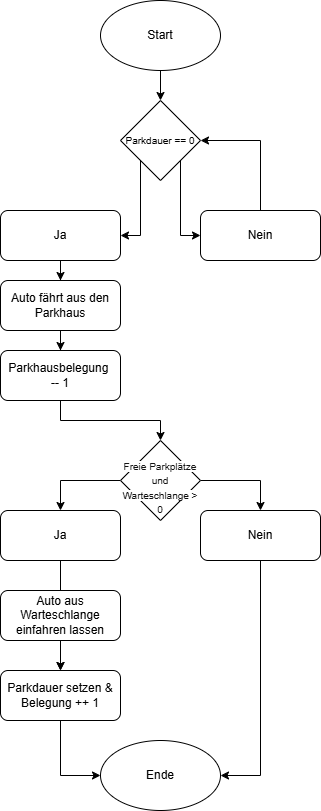

The diagram above was exported from draw.io. Its source (the exported page's mxGraphModel, read from the mxfile embedded in the PNG):
<mxGraphModel dx="1350" dy="706" grid="1" gridSize="10" guides="1" tooltips="1" connect="1" arrows="1" fold="1" page="1" pageScale="1" pageWidth="827" pageHeight="1169" math="0" shadow="0">
  <root>
    <mxCell id="0" />
    <mxCell id="1" parent="0" />
    <mxCell id="VMv5qs5cQxfZvED7wA-x-5" edge="1" parent="1" source="VMv5qs5cQxfZvED7wA-x-1" style="edgeStyle=orthogonalEdgeStyle;rounded=0;orthogonalLoop=1;jettySize=auto;html=1;" target="VMv5qs5cQxfZvED7wA-x-4" value="">
      <mxGeometry relative="1" as="geometry" />
    </mxCell>
    <mxCell id="VMv5qs5cQxfZvED7wA-x-1" parent="1" style="ellipse;whiteSpace=wrap;html=1;" value="Start" vertex="1">
      <mxGeometry height="70" width="120" x="354" y="40" as="geometry" />
    </mxCell>
    <mxCell id="VMv5qs5cQxfZvED7wA-x-9" edge="1" parent="1" source="VMv5qs5cQxfZvED7wA-x-4" style="edgeStyle=orthogonalEdgeStyle;rounded=0;orthogonalLoop=1;jettySize=auto;html=1;exitX=0;exitY=1;exitDx=0;exitDy=0;entryX=1;entryY=0.5;entryDx=0;entryDy=0;" target="VMv5qs5cQxfZvED7wA-x-6">
      <mxGeometry relative="1" as="geometry" />
    </mxCell>
    <mxCell id="VMv5qs5cQxfZvED7wA-x-10" edge="1" parent="1" source="VMv5qs5cQxfZvED7wA-x-4" style="edgeStyle=orthogonalEdgeStyle;rounded=0;orthogonalLoop=1;jettySize=auto;html=1;exitX=1;exitY=1;exitDx=0;exitDy=0;entryX=0;entryY=0.5;entryDx=0;entryDy=0;" target="VMv5qs5cQxfZvED7wA-x-7">
      <mxGeometry relative="1" as="geometry" />
    </mxCell>
    <mxCell id="VMv5qs5cQxfZvED7wA-x-4" parent="1" style="rhombus;whiteSpace=wrap;html=1;" value="&lt;font style=&quot;font-size: 10px;&quot;&gt;Parkdauer == 0&lt;/font&gt;" vertex="1">
      <mxGeometry height="80" width="80" x="374" y="140" as="geometry" />
    </mxCell>
    <mxCell id="VMv5qs5cQxfZvED7wA-x-31" edge="1" parent="1" source="VMv5qs5cQxfZvED7wA-x-6" style="edgeStyle=orthogonalEdgeStyle;rounded=0;orthogonalLoop=1;jettySize=auto;html=1;" target="VMv5qs5cQxfZvED7wA-x-30" value="">
      <mxGeometry relative="1" as="geometry" />
    </mxCell>
    <mxCell id="VMv5qs5cQxfZvED7wA-x-6" parent="1" style="rounded=1;whiteSpace=wrap;html=1;" value="Ja" vertex="1">
      <mxGeometry height="50" width="120" x="254" y="250" as="geometry" />
    </mxCell>
    <mxCell id="VMv5qs5cQxfZvED7wA-x-8" edge="1" parent="1" source="VMv5qs5cQxfZvED7wA-x-7" style="edgeStyle=orthogonalEdgeStyle;rounded=0;orthogonalLoop=1;jettySize=auto;html=1;entryX=1;entryY=0.5;entryDx=0;entryDy=0;" target="VMv5qs5cQxfZvED7wA-x-4">
      <mxGeometry relative="1" as="geometry" />
    </mxCell>
    <mxCell id="VMv5qs5cQxfZvED7wA-x-7" parent="1" style="rounded=1;whiteSpace=wrap;html=1;" value="Nein" vertex="1">
      <mxGeometry height="50" width="120" x="454" y="250" as="geometry" />
    </mxCell>
    <mxCell id="VMv5qs5cQxfZvED7wA-x-37" edge="1" parent="1" source="VMv5qs5cQxfZvED7wA-x-11" style="edgeStyle=orthogonalEdgeStyle;rounded=0;orthogonalLoop=1;jettySize=auto;html=1;exitX=0.5;exitY=1;exitDx=0;exitDy=0;" target="VMv5qs5cQxfZvED7wA-x-35">
      <mxGeometry relative="1" as="geometry" />
    </mxCell>
    <mxCell id="VMv5qs5cQxfZvED7wA-x-11" parent="1" style="rounded=1;whiteSpace=wrap;html=1;" value="Parkhausbelegung&amp;nbsp;&lt;div&gt;-- 1&lt;/div&gt;" vertex="1">
      <mxGeometry height="50" width="120" x="254" y="390" as="geometry" />
    </mxCell>
    <mxCell id="VMv5qs5cQxfZvED7wA-x-25" edge="1" parent="1" source="VMv5qs5cQxfZvED7wA-x-16" style="edgeStyle=orthogonalEdgeStyle;rounded=0;orthogonalLoop=1;jettySize=auto;html=1;" target="VMv5qs5cQxfZvED7wA-x-24" value="">
      <mxGeometry relative="1" as="geometry" />
    </mxCell>
    <mxCell id="VMv5qs5cQxfZvED7wA-x-16" parent="1" style="rounded=1;whiteSpace=wrap;html=1;" value="Ja" vertex="1">
      <mxGeometry height="50" width="120" x="254" y="550" as="geometry" />
    </mxCell>
    <mxCell id="VMv5qs5cQxfZvED7wA-x-34" edge="1" parent="1" source="VMv5qs5cQxfZvED7wA-x-17" style="edgeStyle=orthogonalEdgeStyle;rounded=0;orthogonalLoop=1;jettySize=auto;html=1;exitX=0.5;exitY=1;exitDx=0;exitDy=0;entryX=1;entryY=0.5;entryDx=0;entryDy=0;" target="VMv5qs5cQxfZvED7wA-x-27">
      <mxGeometry relative="1" as="geometry" />
    </mxCell>
    <mxCell id="VMv5qs5cQxfZvED7wA-x-17" parent="1" style="rounded=1;whiteSpace=wrap;html=1;" value="Nein" vertex="1">
      <mxGeometry height="50" width="120" x="454" y="550" as="geometry" />
    </mxCell>
    <mxCell id="VMv5qs5cQxfZvED7wA-x-26" edge="1" parent="1" source="VMv5qs5cQxfZvED7wA-x-23" style="edgeStyle=orthogonalEdgeStyle;rounded=0;orthogonalLoop=1;jettySize=auto;html=1;" target="VMv5qs5cQxfZvED7wA-x-24" value="">
      <mxGeometry relative="1" as="geometry" />
    </mxCell>
    <mxCell id="VMv5qs5cQxfZvED7wA-x-23" parent="1" style="rounded=1;whiteSpace=wrap;html=1;" value="Auto aus Warteschlange einfahren lassen" vertex="1">
      <mxGeometry height="50" width="120" x="254" y="630" as="geometry" />
    </mxCell>
    <mxCell id="VMv5qs5cQxfZvED7wA-x-28" edge="1" parent="1" source="VMv5qs5cQxfZvED7wA-x-24" style="edgeStyle=orthogonalEdgeStyle;rounded=0;orthogonalLoop=1;jettySize=auto;html=1;exitX=0.5;exitY=1;exitDx=0;exitDy=0;entryX=0;entryY=0.5;entryDx=0;entryDy=0;" target="VMv5qs5cQxfZvED7wA-x-27">
      <mxGeometry relative="1" as="geometry" />
    </mxCell>
    <mxCell id="VMv5qs5cQxfZvED7wA-x-24" parent="1" style="rounded=1;whiteSpace=wrap;html=1;" value="Parkdauer setzen &amp;amp; Belegung ++ 1" vertex="1">
      <mxGeometry height="50" width="120" x="254" y="710" as="geometry" />
    </mxCell>
    <mxCell id="VMv5qs5cQxfZvED7wA-x-27" parent="1" style="ellipse;whiteSpace=wrap;html=1;" value="Ende" vertex="1">
      <mxGeometry height="70" width="120" x="354" y="780" as="geometry" />
    </mxCell>
    <mxCell id="VMv5qs5cQxfZvED7wA-x-32" edge="1" parent="1" source="VMv5qs5cQxfZvED7wA-x-30" style="edgeStyle=orthogonalEdgeStyle;rounded=0;orthogonalLoop=1;jettySize=auto;html=1;" target="VMv5qs5cQxfZvED7wA-x-11" value="">
      <mxGeometry relative="1" as="geometry" />
    </mxCell>
    <mxCell id="VMv5qs5cQxfZvED7wA-x-30" parent="1" style="rounded=1;whiteSpace=wrap;html=1;" value="Auto fährt aus den Parkhaus" vertex="1">
      <mxGeometry height="50" width="120" x="254" y="320" as="geometry" />
    </mxCell>
    <mxCell id="VMv5qs5cQxfZvED7wA-x-38" edge="1" parent="1" source="VMv5qs5cQxfZvED7wA-x-35" style="edgeStyle=orthogonalEdgeStyle;rounded=0;orthogonalLoop=1;jettySize=auto;html=1;exitX=0;exitY=0.5;exitDx=0;exitDy=0;entryX=0.5;entryY=0;entryDx=0;entryDy=0;" target="VMv5qs5cQxfZvED7wA-x-16">
      <mxGeometry relative="1" as="geometry" />
    </mxCell>
    <mxCell id="VMv5qs5cQxfZvED7wA-x-39" edge="1" parent="1" source="VMv5qs5cQxfZvED7wA-x-35" style="edgeStyle=orthogonalEdgeStyle;rounded=0;orthogonalLoop=1;jettySize=auto;html=1;exitX=1;exitY=0.5;exitDx=0;exitDy=0;entryX=0.5;entryY=0;entryDx=0;entryDy=0;" target="VMv5qs5cQxfZvED7wA-x-17">
      <mxGeometry relative="1" as="geometry" />
    </mxCell>
    <mxCell id="VMv5qs5cQxfZvED7wA-x-35" parent="1" style="rhombus;whiteSpace=wrap;html=1;" value="&lt;font style=&quot;font-size: 10px;&quot;&gt;&lt;br&gt;&lt;span style=&quot;color: rgb(18, 18, 18); font-family: Helvetica; font-style: normal; font-variant-ligatures: normal; font-variant-caps: normal; font-weight: 400; letter-spacing: normal; orphans: 2; text-align: center; text-indent: 0px; text-transform: none; widows: 2; word-spacing: 0px; -webkit-text-stroke-width: 0px; white-space: normal; background-color: rgb(255, 255, 255); text-decoration-thickness: initial; text-decoration-style: initial; text-decoration-color: initial; float: none; display: inline !important;&quot;&gt;Freie Parkplätze und Warteschlange &amp;gt; 0&lt;/span&gt;&lt;br&gt;&lt;/font&gt;" vertex="1">
      <mxGeometry height="80" width="80" x="374" y="480" as="geometry" />
    </mxCell>
  </root>
</mxGraphModel>